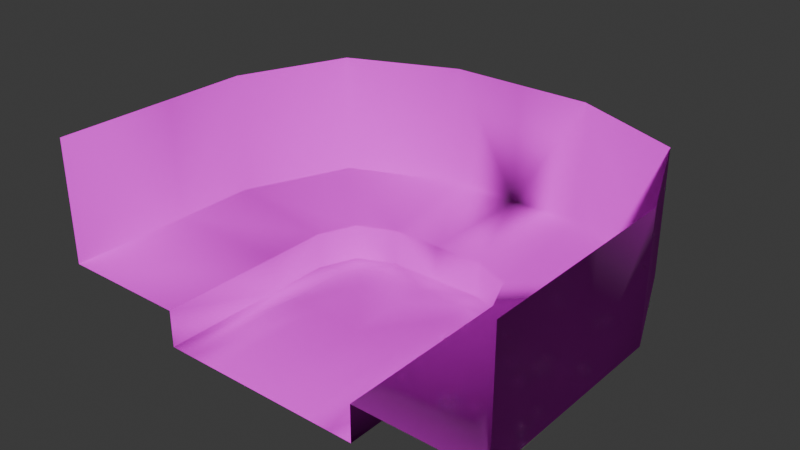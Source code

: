 # Source: anvil_blender_test.blend  (saved by Blender 5.1.30; exported with 4.5.12 LTS)
import bpy
from mathutils import Matrix  # noqa: F401  (used for matrix-valued properties, if any)

bpy.ops.wm.read_factory_settings(use_empty=True)
scene = bpy.context.scene
scene.name = 'Scene'

# ---- images (referenced by path relative to the original .blend; pixels are not part of the script)
import os
ASSET_DIR = os.environ.get("B2B_ASSET_DIR", "")  # directory of the original .blend (textures are referenced by path, not embedded)
HERE = os.path.dirname(os.path.abspath(__file__))  # packed textures are extracted next to this script under _unpacked/

def load_image(name, relpath, width, height, colorspace="sRGB"):
    """Load a texture the original file referenced (path relative to the .blend, or extracted next to this script)."""
    p = next((c for c in (os.path.join(HERE, relpath), os.path.join(ASSET_DIR, relpath)) if relpath and os.path.exists(c)), "")
    if p:
        img = bpy.data.images.load(p, check_existing=True)
        img.name = name
    else:  # same state as the original file: an image datablock whose file is absent (Cycles renders it pink)
        img = bpy.data.images.new(name, width, height)
        img.source = "FILE"
        img.filepath = "//" + (relpath or name)
    img.colorspace_settings.name = colorspace
    return img
img_met_diamondplate_jpg = load_image('MET_DIAMONDPLATE.jpg', 'MET_DIAMONDPLATE.jpg', 1024, 1024, 'sRGB')

# ---- materials (node trees are filled in below, after node groups)
mat_img_met_diamondplate_jpg = bpy.data.materials.new('IMG_MET_DIAMONDPLATE.jpg')
mat_img_met_diamondplate_jpg.use_backface_culling = True

# ---- material node trees
mat_img_met_diamondplate_jpg.use_nodes = True; mat_img_met_diamondplate_jpg.node_tree.nodes.clear()
_N = mat_img_met_diamondplate_jpg.node_tree.nodes; _L = mat_img_met_diamondplate_jpg.node_tree.links
n0 = _N.new('ShaderNodeOutputMaterial'); n0.name = 'Material Output'; n0.location = (0, 0)
n1 = _N.new('ShaderNodeBsdfPrincipled'); n1.name = 'Principled BSDF'; n1.location = (-200, 0)
n1.inputs[2].default_value = 1.0
n2 = _N.new('ShaderNodeTexImage'); n2.name = 'Image Texture'; n2.location = (-400, 0)
n2.image = img_met_diamondplate_jpg
_L.new(n2.outputs[0], n1.inputs[0])
_L.new(n1.outputs[0], n0.inputs[0])
n0.is_active_output = True

# ---- world
world_world = bpy.data.worlds.new('World'); scene.world = world_world
world_world.use_nodes = True; world_world.node_tree.nodes.clear()
_N = world_world.node_tree.nodes; _L = world_world.node_tree.links
n0 = _N.new('ShaderNodeOutputWorld'); n0.name = 'World Output'; n0.location = (300, 300)
n1 = _N.new('ShaderNodeBackground'); n1.name = 'Background'; n1.location = (10, 300)
n1.inputs[0].default_value = (0.05088, 0.05088, 0.05088, 1.0)
_L.new(n1.outputs[0], n0.inputs[0])
n0.is_active_output = True
world_world.color = (0.05088, 0.05088, 0.05088)
world_world.sun_shadow_jitter_overblur = 0.0

# ---- meshes
me_cube = bpy.data.meshes.new('Cube')
me_cube.from_pydata([(-4.083, -2.5, 0.0), (4.083, -2.5, 0.0), (-6.583, -2.5, 0.0), (-6.583, 2.5, 0.0), (-8.458, -2.5, 0.0), (-8.458, 2.5, 0.0), (-8.458, -2.5, 3.0), (-8.458, 2.5, 3.0), (-5.851, 4.267, 0.0), (-7.176, 5.593, 0.0), (-7.176, 5.593, 3.0), (-4.083, 2.5, 0.0), (-4.083, 5.0, 0.0), (-4.083, 6.874, 0.0), (-4.083, 6.874, 3.0), (-4.083, -12.5, 0.0), (-6.583, -12.5, 0.0), (-8.458, -12.5, 0.0), (-8.458, -12.5, 3.0), (-8.458, -12.5, 3.0), (6.583, -2.5, 0.0), (6.583, 2.5, 0.0), (8.458, -2.5, 0.0), (8.458, 2.5, 0.0), (8.458, -2.5, 3.0), (-4.083, -12.5, 0.0), (8.458, 2.5, 3.0), (0.0, 6.874, 0.0), (0.0, -2.5, 0.0), (0.0, 2.5, 0.0), (0.0, 5.0, 0.0), (0.0, 6.874, 3.0), (0.0, -12.5, 0.0), (5.851, 4.267, 0.0), (7.176, 5.593, 0.0), (7.176, 5.593, 3.0), (4.083, 2.5, 0.0), (4.083, 5.0, 0.0), (4.083, 6.874, 0.0), (4.083, 6.874, 3.0), (4.083, -12.5, 0.0), (6.583, -12.5, 0.0), (8.458, -12.5, 0.0), (8.458, -12.5, 3.0), (8.458, -12.5, 3.0), (4.083, -12.5, 0.0), (-15.15, 13.57, 3.0), (-18.93, 4.458, 3.0), (-18.93, -2.5, 3.0), (-18.93, 4.458, 13.25), (-6.041, 17.34, 3.0), (-15.15, 13.57, 13.25), (-18.93, -2.5, 13.25), (-6.041, 17.34, 13.25), (-18.93, -12.5, 3.0), (-18.93, -12.5, 13.25), (18.93, -2.5, 3.0), (18.93, 4.458, 3.0), (15.15, 13.57, 3.0), (18.93, 4.458, 13.25), (0.0, 17.34, 13.25), (0.0, 17.34, 3.0), (6.041, 17.34, 3.0), (15.15, 13.57, 13.25), (18.93, -2.5, 13.25), (6.041, 17.34, 13.25), (18.93, -12.5, 3.0), (18.93, -12.5, 13.25)], [], [(8, 12, 13, 9), (7, 5, 9, 10), (6, 48, 54, 19, 18), (11, 3, 2, 0), (22, 23, 21, 20), (5, 3, 8, 9), (0, 2, 16, 15), (7, 47, 48, 6), (4, 5, 7, 6), (47, 7, 10, 46), (2, 4, 17, 16), (10, 9, 13, 14), (3, 11, 8), (1, 40, 41, 20), (26, 35, 34, 23), (46, 10, 14, 50), (8, 11, 12), (4, 6, 18, 17), (28, 29, 11, 0), (13, 12, 30, 27), (37, 33, 34, 38), (36, 1, 20, 21), (24, 43, 44, 66, 56), (32, 28, 0, 15), (26, 24, 56, 57), (50, 14, 31, 61), (12, 11, 29, 30), (38, 27, 30, 37), (23, 34, 33, 21), (14, 13, 27, 31), (22, 24, 26, 23), (58, 35, 26, 57), (41, 42, 22, 20), (35, 39, 38, 34), (21, 33, 36), (62, 39, 35, 58), (33, 37, 36), (22, 42, 43, 24), (28, 1, 36, 29), (32, 40, 1, 28), (61, 31, 39, 62), (37, 30, 29, 36), (39, 31, 27, 38), (48, 52, 55, 54), (47, 46, 51, 49), (48, 47, 49, 52), (46, 50, 53, 51), (56, 66, 67, 64), (53, 50, 61, 60), (57, 59, 63, 58), (56, 64, 59, 57), (58, 63, 65, 62), (65, 60, 61, 62), (3, 5, 4, 2)])
me_cube.polygons.foreach_set('use_smooth', [True] * 54)
_uv = me_cube.uv_layers.new(name='UVMap')
_uv.uv.foreach_set('vector', [0.7071, 0.02861, 1.061, 0.2239, 1.237, 0.9191, 0.6187, 0.5774, 0.38, 0.6999, 0.38, -0.1, 0.9987, -0.1, 0.9987, 0.6999, 0.875, 0.8334, -1.219, 0.8334, -1.219, -1.833, 0.875, -1.833, 0.875, -1.833, 1.0, 0.1666, 0.5, 0.1666, 0.5, -1.167, 1.0, -1.167, 0.7581, -1.167, 0.7581, 0.1666, 0.6331, 0.1666, 0.6331, -1.167, 0.9357, 0.8501, 0.7071, 0.08581, 0.8535, 0.5572, 1.192, 1.675, 1.0, 0.8334, 0.5, 0.8334, 0.5, -1.833, 1.0, -1.833, 0.875, 0.1666, -1.219, 0.6888, -1.219, -1.167, 0.875, -1.167, 4.138e-05, 0.9, 1.0, 0.9, 1.0, 1.7, 4.138e-05, 1.7, 0.2685, 0.1366, 2.362, -0.3856, 2.619, 0.4393, 1.023, 2.566, 1.0, 0.8334, 0.375, 0.8334, 0.375, -1.833, 1.0, -1.833, 0.38, 0.6999, 0.38, -0.1, 0.9987, -0.1, 0.9987, 0.6999, 0.5, 0.5572, 1.0, 0.5572, 0.6465, 1.029, 0.6332, 0.8334, 0.6332, -1.833, 1.133, -1.833, 1.133, 0.8334, 0.0725, 0.6999, -0.5971, 0.6999, -0.5971, -0.1, 0.0725, -0.1, 0.2001, 0.1356, 1.796, -1.992, 2.414, -1.65, 2.023, 1.142, 0.3536, 0.6381, 0.7071, 0.1667, 0.7071, 0.8333, 2.114e-05, 0.9, 2.114e-05, 1.7, -2.0, 1.7, -2.0, 0.9, 0.9166, 0.8334, 0.9166, 2.167, 0.09998, 2.167, 0.09998, 0.8334, 0.09998, 0.3333, 0.09998, -0.1667, 0.9166, -0.1667, 0.9166, 0.3333, -0.3061, 0.2239, 0.0474, 0.02861, 0.4893, 0.5774, -0.1293, 0.9191, 0.6332, 0.1666, 0.6332, -1.167, 1.133, -1.167, 1.133, 0.1666, 0.2581, 0.8334, 0.2581, -1.833, 0.3831, -1.833, 2.352, -1.833, 2.352, 0.8334, 0.9166, 0.1669, 0.9166, 2.833, 0.09998, 2.833, 0.09998, 0.1669, 0.2581, 0.1666, 0.2581, -1.167, 2.352, -1.167, 2.352, 0.6888, 0.7083, 0.4586, 1.1, -2.333, 1.917, -2.333, 1.917, 0.4586, 0.09998, 0.8333, 0.09998, 0.1667, 0.9166, 0.1667, 0.9166, 0.8333, 0.7332, 0.3333, -0.0834, 0.3333, -0.0834, -0.1667, 0.7332, -0.1667, 0.3188, 0.8501, 0.06251, 1.675, 0.1938, 0.5572, 0.3403, 0.08581, 0.09998, 0.6999, 0.09998, -0.1, 0.9166, -0.1, 0.9166, 0.6999, 0.07242, 0.9, 0.07242, 1.7, -0.9275, 1.7, -0.9275, 0.9, 0.08467, 0.5665, -1.511, -1.561, -1.254, -2.386, 0.8395, -1.863, 0.6331, -1.833, 0.7581, -1.833, 0.7581, 0.8334, 0.6331, 0.8334, 0.4029, 0.6999, -0.2668, 0.6999, -0.2668, -0.1, 0.4029, -0.1, 0.1332, 0.5572, -0.01326, 1.029, -0.3668, 0.5572, 0.4391, 0.142, 0.04743, -2.65, 0.6661, -2.992, 2.261, -0.8644, 0.6939, 0.6381, 0.3403, 0.8333, 0.3403, 0.1667, 0.07242, 0.9, 2.072, 0.9, 2.072, 1.7, 0.07242, 1.7, 0.9166, 0.8334, 1.733, 0.8334, 1.733, 2.167, 0.9166, 2.167, 0.9166, 0.1669, 1.733, 0.1669, 1.733, 2.833, 0.9166, 2.833, 0.9166, 0.4586, 0.9166, -2.333, 1.733, -2.333, 2.125, 0.4586, 0.7332, 0.8333, -0.0834, 0.8333, -0.0834, 0.1667, 0.7332, 0.1667, 0.7332, 0.6999, -0.0834, 0.6999, -0.0834, -0.1, 0.7332, -0.1, 2.114e-05, 0.6333, 2.114e-05, 3.366, -2.0, 3.366, -2.0, 0.6333, 0.974, 0.6333, 2.796, 0.6333, 2.796, 3.366, 0.974, 3.366, 4.138e-05, 0.6333, 1.392, 0.6333, 1.392, 3.366, 4.138e-05, 3.366, 0.5823, 0.6333, 2.405, 0.6333, 2.405, 3.366, 0.5823, 3.366, 0.2637, 0.6333, 2.264, 0.6333, 2.264, 3.366, 0.2637, 3.366, 0.7083, 0.3664, 0.7083, -2.367, 1.917, -2.367, 1.917, 0.3664, 0.6555, 0.6333, 0.6555, 3.366, -1.317, 3.366, -1.317, 0.6333, 0.2637, 0.6333, 0.2637, 3.366, -1.128, 3.366, -1.128, 0.6333, 0.3141, 0.6333, 0.3141, 3.366, -1.658, 3.366, -1.658, 0.6333, 0.1249, 0.3664, -1.083, 0.3664, -1.083, -2.367, 0.1249, -2.367, 1.0, 0.1666, 0.375, 0.1666, 0.375, -1.167, 1.0, -1.167])
_ca = me_cube.color_attributes.new('Color', 'BYTE_COLOR', 'CORNER')
_ca.data.foreach_set('color', [1.0, 1.0, 1.0, 1.0, 1.0, 1.0, 1.0, 1.0, 1.0, 1.0, 1.0, 1.0, 1.0, 1.0, 1.0, 1.0, 1.0, 1.0, 1.0, 1.0, 1.0, 1.0, 1.0, 1.0, 1.0, 1.0, 1.0, 1.0, 1.0, 1.0, 1.0, 1.0, 1.0, 1.0, 1.0, 1.0, 1.0, 1.0, 1.0, 1.0, 1.0, 1.0, 1.0, 1.0, 1.0, 1.0, 1.0, 1.0, 1.0, 1.0, 1.0, 1.0, 1.0, 1.0, 1.0, 1.0, 1.0, 1.0, 1.0, 1.0, 1.0, 1.0, 1.0, 1.0, 1.0, 1.0, 1.0, 1.0, 1.0, 1.0, 1.0, 1.0, 1.0, 1.0, 1.0, 1.0, 1.0, 1.0, 1.0, 1.0, 1.0, 1.0, 1.0, 1.0, 1.0, 1.0, 1.0, 1.0, 1.0, 1.0, 1.0, 1.0, 1.0, 1.0, 1.0, 1.0, 1.0, 1.0, 1.0, 1.0, 1.0, 1.0, 1.0, 1.0, 1.0, 1.0, 1.0, 1.0, 1.0, 1.0, 1.0, 1.0, 1.0, 1.0, 1.0, 1.0, 1.0, 1.0, 1.0, 1.0, 1.0, 1.0, 1.0, 1.0, 1.0, 1.0, 1.0, 1.0, 1.0, 1.0, 1.0, 1.0, 1.0, 1.0, 1.0, 1.0, 1.0, 1.0, 1.0, 1.0, 1.0, 1.0, 1.0, 1.0, 1.0, 1.0, 1.0, 1.0, 1.0, 1.0, 1.0, 1.0, 1.0, 1.0, 1.0, 1.0, 1.0, 1.0, 1.0, 1.0, 1.0, 1.0, 1.0, 1.0, 1.0, 1.0, 1.0, 1.0, 1.0, 1.0, 1.0, 1.0, 1.0, 1.0, 1.0, 1.0, 1.0, 1.0, 1.0, 1.0, 1.0, 1.0, 1.0, 1.0, 1.0, 1.0, 1.0, 1.0, 1.0, 1.0, 1.0, 1.0, 1.0, 1.0, 1.0, 1.0, 1.0, 1.0, 1.0, 1.0, 1.0, 1.0, 1.0, 1.0, 1.0, 1.0, 1.0, 1.0, 1.0, 1.0, 1.0, 1.0, 1.0, 1.0, 1.0, 1.0, 1.0, 1.0, 1.0, 1.0, 1.0, 1.0, 1.0, 1.0, 1.0, 1.0, 1.0, 1.0, 1.0, 1.0, 1.0, 1.0, 1.0, 1.0, 1.0, 1.0, 1.0, 1.0, 1.0, 1.0, 1.0, 1.0, 1.0, 1.0, 1.0, 1.0, 1.0, 1.0, 1.0, 1.0, 1.0, 1.0, 1.0, 1.0, 1.0, 1.0, 1.0, 1.0, 1.0, 1.0, 1.0, 1.0, 1.0, 1.0, 1.0, 1.0, 1.0, 1.0, 1.0, 1.0, 1.0, 1.0, 1.0, 1.0, 1.0, 1.0, 1.0, 1.0, 1.0, 1.0, 1.0, 1.0, 1.0, 1.0, 1.0, 1.0, 1.0, 1.0, 1.0, 1.0, 1.0, 1.0, 1.0, 1.0, 1.0, 1.0, 1.0, 1.0, 1.0, 1.0, 1.0, 1.0, 1.0, 1.0, 1.0, 1.0, 1.0, 1.0, 1.0, 1.0, 1.0, 1.0, 1.0, 1.0, 1.0, 1.0, 1.0, 1.0, 1.0, 1.0, 1.0, 1.0, 1.0, 1.0, 1.0, 1.0, 1.0, 1.0, 1.0, 1.0, 1.0, 1.0, 1.0, 1.0, 1.0, 1.0, 1.0, 1.0, 1.0, 1.0, 1.0, 1.0, 1.0, 1.0, 1.0, 1.0, 1.0, 1.0, 1.0, 1.0, 1.0, 1.0, 1.0, 1.0, 1.0, 1.0, 1.0, 1.0, 1.0, 1.0, 1.0, 1.0, 1.0, 1.0, 1.0, 1.0, 1.0, 1.0, 1.0, 1.0, 1.0, 1.0, 1.0, 1.0, 1.0, 1.0, 1.0, 1.0, 1.0, 1.0, 1.0, 1.0, 1.0, 1.0, 1.0, 1.0, 1.0, 1.0, 1.0, 1.0, 1.0, 1.0, 1.0, 1.0, 1.0, 1.0, 1.0, 1.0, 1.0, 1.0, 1.0, 1.0, 1.0, 1.0, 1.0, 1.0, 1.0, 1.0, 1.0, 1.0, 1.0, 1.0, 1.0, 1.0, 1.0, 1.0, 1.0, 1.0, 1.0, 1.0, 1.0, 1.0, 1.0, 1.0, 1.0, 1.0, 1.0, 1.0, 1.0, 1.0, 1.0, 1.0, 1.0, 1.0, 1.0, 1.0, 1.0, 1.0, 1.0, 1.0, 1.0, 1.0, 1.0, 1.0, 1.0, 1.0, 1.0, 1.0, 1.0, 1.0, 1.0, 1.0, 1.0, 1.0, 1.0, 1.0, 1.0, 1.0, 1.0, 1.0, 1.0, 1.0, 1.0, 1.0, 1.0, 1.0, 1.0, 1.0, 1.0, 1.0, 1.0, 1.0, 1.0, 1.0, 1.0, 1.0, 1.0, 1.0, 1.0, 1.0, 1.0, 1.0, 1.0, 1.0, 1.0, 1.0, 1.0, 1.0, 1.0, 1.0, 1.0, 1.0, 1.0, 1.0, 1.0, 1.0, 1.0, 1.0, 1.0, 1.0, 1.0, 1.0, 1.0, 1.0, 1.0, 1.0, 1.0, 1.0, 1.0, 1.0, 1.0, 1.0, 1.0, 1.0, 1.0, 1.0, 1.0, 1.0, 1.0, 1.0, 1.0, 1.0, 1.0, 1.0, 1.0, 1.0, 1.0, 1.0, 1.0, 1.0, 1.0, 1.0, 1.0, 1.0, 1.0, 1.0, 1.0, 1.0, 1.0, 1.0, 1.0, 1.0, 1.0, 1.0, 1.0, 1.0, 1.0, 1.0, 1.0, 1.0, 1.0, 1.0, 1.0, 1.0, 1.0, 1.0, 1.0, 1.0, 1.0, 1.0, 1.0, 1.0, 1.0, 1.0, 1.0, 1.0, 1.0, 1.0, 1.0, 1.0, 1.0, 1.0, 1.0, 1.0, 1.0, 1.0, 1.0, 1.0, 1.0, 1.0, 1.0, 1.0, 1.0, 1.0, 1.0, 1.0, 1.0, 1.0, 1.0, 1.0, 1.0, 1.0, 1.0, 1.0, 1.0, 1.0, 1.0, 1.0, 1.0, 1.0, 1.0, 1.0, 1.0, 1.0, 1.0, 1.0, 1.0, 1.0, 1.0, 1.0, 1.0, 1.0, 1.0, 1.0, 1.0, 1.0, 1.0, 1.0, 1.0, 1.0, 1.0, 1.0, 1.0, 1.0, 1.0, 1.0, 1.0, 1.0, 1.0, 1.0, 1.0, 1.0, 1.0, 1.0, 1.0, 1.0, 1.0, 1.0, 1.0, 1.0, 1.0, 1.0, 1.0, 1.0, 1.0, 1.0, 1.0, 1.0, 1.0, 1.0, 1.0, 1.0, 1.0, 1.0, 1.0, 1.0, 1.0, 1.0, 1.0, 1.0, 1.0, 1.0, 1.0, 1.0, 1.0, 1.0, 1.0, 1.0, 1.0, 1.0, 1.0, 1.0, 1.0, 1.0, 1.0, 1.0, 1.0, 1.0, 1.0, 1.0, 1.0, 1.0, 1.0, 1.0, 1.0, 1.0, 1.0, 1.0, 1.0, 1.0, 1.0, 1.0, 1.0, 1.0, 1.0, 1.0, 1.0, 1.0, 1.0, 1.0, 1.0, 1.0, 1.0, 1.0, 1.0, 1.0, 1.0, 1.0, 1.0, 1.0, 1.0, 1.0, 1.0, 1.0, 1.0, 1.0, 1.0, 1.0, 1.0, 1.0, 1.0, 1.0, 1.0, 1.0, 1.0, 1.0, 1.0, 1.0, 1.0, 1.0, 1.0, 1.0, 1.0, 1.0, 1.0, 1.0, 1.0, 1.0, 1.0, 1.0, 1.0, 1.0, 1.0, 1.0, 1.0, 1.0, 1.0, 1.0, 1.0, 1.0, 1.0, 1.0, 1.0, 1.0, 1.0, 1.0, 1.0, 1.0, 1.0, 1.0, 1.0, 1.0, 1.0, 1.0, 1.0, 1.0, 1.0, 1.0, 1.0, 1.0, 1.0, 1.0, 1.0, 1.0, 1.0, 1.0, 1.0, 1.0, 1.0, 1.0, 1.0, 1.0, 1.0, 1.0, 1.0, 1.0, 1.0, 1.0, 1.0, 1.0, 1.0, 1.0, 1.0, 1.0, 1.0, 1.0, 1.0, 1.0, 1.0, 1.0, 1.0, 1.0, 1.0, 1.0, 1.0, 1.0, 1.0, 1.0, 1.0, 1.0, 1.0, 1.0, 1.0, 1.0, 1.0, 1.0, 1.0, 1.0, 1.0, 1.0, 1.0, 1.0, 1.0, 1.0, 1.0, 1.0, 1.0, 1.0, 1.0, 1.0, 1.0, 1.0, 1.0, 1.0, 1.0, 1.0, 1.0, 1.0, 1.0, 1.0, 1.0, 1.0, 1.0, 1.0, 1.0, 1.0, 1.0, 1.0, 1.0, 1.0, 1.0, 1.0, 1.0, 1.0, 1.0, 1.0])
me_cube.materials.append(mat_img_met_diamondplate_jpg)
me_cube.use_mirror_x = True
me_cube.use_mirror_vertex_groups = False
me_cube.update()
me_cube.normals_split_custom_set([tuple(v) for v in zip(*[iter([0.0, 0.0, 1.0, 0.2163, -1.031e-05, 0.9763, -0.2187, -0.8478, 0.4831, 0.6942, -0.6942, 0.19, 0.9668, -0.153, 0.2048, 0.9685, -0.1533, 0.1962, 0.6942, -0.6942, 0.19, 0.6902, -0.6902, 0.2173, 0.9896, 0.05238, 0.1342, 0.8684, -0.1568, 0.4704, 0.1174, -0.6938, 0.7105, 0.0, 0.0, 1.0, -0.144, -0.7068, 0.6926, 0.0295, 0.2383, 0.9707, 0.0, 0.0, 1.0, -0.4875, -4.677e-05, 0.8731, 0.0, 0.1112, 0.9938, -0.1096, 0.03488, 0.9934, -0.4655, -0.5987, 0.6518, 0.0, 0.0, 1.0, 0.4875, 0.0, 0.8731, 0.9685, -0.1533, 0.1962, 0.0, 0.0, 1.0, 0.0, 0.0, 1.0, 0.6942, -0.6942, 0.19, 0.0, 0.1112, 0.9938, -0.4875, -4.677e-05, 0.8731, 0.0003318, -0.989, 0.1478, 0.3245, -0.5028, 0.8012, 0.9668, -0.153, 0.2048, 0.9837, -0.1688, 0.06126, 0.8684, -0.1568, 0.4704, 0.9896, 0.05238, 0.1342, 0.5761, -0.6249, 0.5269, 0.9685, -0.1533, 0.1962, 0.9668, -0.153, 0.2048, 0.9896, 0.05238, 0.1342, 0.9837, -0.1688, 0.06126, 0.9668, -0.153, 0.2048, 0.6902, -0.6902, 0.2173, 0.706, -0.706, 0.05674, -0.4875, -4.677e-05, 0.8731, 0.5761, -0.6249, 0.5269, 0.7912, -0.4447, -0.4199, 0.0003318, -0.989, 0.1478, 0.6902, -0.6902, 0.2173, 0.6942, -0.6942, 0.19, -0.2187, -0.8478, 0.4831, 0.04167, -0.9469, 0.319, 0.0, 0.0, 1.0, 0.0295, 0.2383, 0.9707, 0.0, 0.0, 1.0, 0.0, -0.1112, 0.9938, 0.3245, -0.5028, 0.8012, 0.0003318, -0.989, 0.1478, 0.4875, 0.0, 0.8731, -0.7231, 0.4579, 0.5171, 0.004866, -0.8751, 0.4839, -0.7537, -0.1087, 0.6482, -0.4655, -0.5987, 0.6518, 0.706, -0.706, 0.05674, 0.6902, -0.6902, 0.2173, 0.04167, -0.9469, 0.319, 0.2374, -0.624, 0.7445, 0.0, 0.0, 1.0, 0.0295, 0.2383, 0.9707, 0.2163, -1.031e-05, 0.9763, 0.5761, -0.6249, 0.5269, 0.9896, 0.05238, 0.1342, -0.144, -0.7068, 0.6926, 0.7912, -0.4447, -0.4199, 0.0, 0.05577, 0.9984, 0.02533, -0.256, 0.9663, 0.0295, 0.2383, 0.9707, 0.0, 0.1112, 0.9938, -0.2187, -0.8478, 0.4831, 0.2163, -1.031e-05, 0.9763, -0.2525, -0.2525, 0.9341, 0.4332, -0.7861, 0.4409, -0.08277, -0.1998, 0.9763, 0.0, 0.0, 1.0, -0.7537, -0.1087, 0.6482, 0.04045, -0.9375, 0.3455, -0.2383, 0.0295, 0.9707, 0.0, -0.1112, 0.9938, 0.4875, 0.0, 0.8731, 0.0, 0.0, 1.0, -0.5989, 0.6048, 0.5249, -0.7071, 0.0, 0.7071, -0.9879, 0.02947, 0.152, -0.7105, -0.6938, 0.1174, -0.7803, -0.2814, 0.5586, 0.3245, -0.5028, 0.8012, 0.0, 0.05577, 0.9984, 0.0, 0.1112, 0.9938, 0.3245, -0.5028, 0.8012, -0.7231, 0.4579, 0.5171, -0.5989, 0.6048, 0.5249, -0.7803, -0.2814, 0.5586, -0.4975, -0.7266, 0.4738, 0.2374, -0.624, 0.7445, 0.04167, -0.9469, 0.319, 0.0, 0.07645, 0.9971, 0.8435, 0.4076, -0.3498, 0.2163, -1.031e-05, 0.9763, 0.0295, 0.2383, 0.9707, 0.02533, -0.256, 0.9663, -0.2525, -0.2525, 0.9341, 0.04045, -0.9375, 0.3455, 0.4332, -0.7861, 0.4409, -0.2525, -0.2525, 0.9341, -0.08277, -0.1998, 0.9763, -0.4655, -0.5987, 0.6518, -0.7537, -0.1087, 0.6482, 0.0, 0.0, 1.0, 0.0, 0.0, 1.0, 0.04167, -0.9469, 0.319, -0.2187, -0.8478, 0.4831, 0.4332, -0.7861, 0.4409, 0.0, 0.07645, 0.9971, -0.1096, 0.03488, 0.9934, -0.5989, 0.6048, 0.5249, -0.7231, 0.4579, 0.5171, -0.4655, -0.5987, 0.6518, -0.1107, -0.9114, 0.3963, 0.004866, -0.8751, 0.4839, -0.7231, 0.4579, 0.5171, -0.4975, -0.7266, 0.4738, 0.0003318, -0.989, 0.1478, 0.4199, -0.4447, 0.7912, -0.1096, 0.03488, 0.9934, 0.4875, 0.0, 0.8731, 0.004866, -0.8751, 0.4839, 0.3192, -0.803, 0.5034, 0.04045, -0.9375, 0.3455, -0.7537, -0.1087, 0.6482, 0.0, 0.0, 1.0, 0.0, 0.0, 1.0, -0.2383, 0.0295, 0.9707, -0.2294, -0.6212, 0.7493, 0.3192, -0.803, 0.5034, 0.004866, -0.8751, 0.4839, -0.1107, -0.9114, 0.3963, 0.0, 0.0, 1.0, -0.08277, -0.1998, 0.9763, -0.2383, 0.0295, 0.9707, -0.1096, 0.03488, 0.9934, 0.4199, -0.4447, 0.7912, -0.7071, 0.0, 0.7071, -0.5989, 0.6048, 0.5249, 0.0, 0.05577, 0.9984, 0.0, -0.1112, 0.9938, -0.2383, 0.0295, 0.9707, 0.02533, -0.256, 0.9663, 0.3245, -0.5028, 0.8012, 0.3245, -0.5028, 0.8012, 0.0, -0.1112, 0.9938, 0.0, 0.05577, 0.9984, 0.8435, 0.4076, -0.3498, 0.0, 0.07645, 0.9971, 0.3192, -0.803, 0.5034, -0.2294, -0.6212, 0.7493, -0.08277, -0.1998, 0.9763, -0.2525, -0.2525, 0.9341, 0.02533, -0.256, 0.9663, -0.2383, 0.0295, 0.9707, 0.3192, -0.803, 0.5034, 0.0, 0.07645, 0.9971, 0.4332, -0.7861, 0.4409, 0.04045, -0.9375, 0.3455, 0.8684, -0.1568, 0.4704, 0.4819, 0.04765, 0.875, 0.3085, -0.745, 0.5914, 0.1174, -0.6938, 0.7105, 0.9837, -0.1688, 0.06126, 0.706, -0.706, 0.05674, 0.6317, -0.6316, 0.4495, 0.8985, -0.1542, 0.4111, 0.8684, -0.1568, 0.4704, 0.9837, -0.1688, 0.06126, 0.8985, -0.1542, 0.4111, 0.4819, 0.04765, 0.875, 0.706, -0.706, 0.05674, 0.2374, -0.624, 0.7445, 0.1375, -0.4164, 0.8987, 0.6317, -0.6316, 0.4495, -0.7803, -0.2814, 0.5586, -0.7105, -0.6938, 0.1174, -0.5915, -0.7451, 0.3083, -0.6446, 0.2781, 0.7121, 0.1375, -0.4164, 0.8987, 0.2374, -0.624, 0.7445, 0.8435, 0.4076, -0.3498, 4.623e-05, -0.2666, 0.9638, -0.4975, -0.7266, 0.4738, -0.7286, 0.2716, 0.6288, -0.1533, -0.7588, 0.633, -0.1107, -0.9114, 0.3963, -0.7803, -0.2814, 0.5586, -0.6446, 0.2781, 0.7121, -0.7286, 0.2716, 0.6288, -0.4975, -0.7266, 0.4738, -0.1107, -0.9114, 0.3963, -0.1533, -0.7588, 0.633, 0.1347, -0.6912, 0.71, -0.2294, -0.6212, 0.7493, 0.1347, -0.6912, 0.71, 4.623e-05, -0.2666, 0.9638, 0.8435, 0.4076, -0.3498, -0.2294, -0.6212, 0.7493, 0.0, 0.0, 1.0, 0.9685, -0.1533, 0.1962, 0.5761, -0.6249, 0.5269, -0.4875, -4.677e-05, 0.8731])] * 3)])

# ---- objects
ob_empty = bpy.data.objects.new('Empty', None)
ob_stage_col = bpy.data.objects.new('stage-col', me_cube)

# ---- transforms, parenting, visibility, modifiers, constraints
ob_empty.location = (-4.0, 0.0, 1.0)
ob_empty.empty_display_type = 'CUBE'
ob_stage_col.location = (0.0, 0.0, 0.0)
ob_stage_col.lock_rotations_4d = False
ob_stage_col.empty_display_type = 'ARROWS'
ob_stage_col.lineart.crease_threshold = 0.0
ob_stage_col.use_mesh_mirror_x = True

# ---- collection membership
scene.collection.objects.link(ob_empty)
scene.collection.objects.link(ob_stage_col)

# ---- scene / render settings (as saved in the file)
scene.frame_start = 1; scene.frame_end = 250; scene.frame_set(1)
scene.render.engine = 'BLENDER_EEVEE_NEXT'
scene.render.bake_bias = 0.0
scene.render.bake_samples = 0
bpy.context.view_layer.update()

# ---- added for rendering (the .blend has no active camera and no usable light): camera, sun
cam_auto = bpy.data.cameras.new('AutoCamera')
cam_auto.lens = 50.0
cam_auto.sensor_width = 36.0
cam_auto.clip_end = 1000.0
ob_auto_camera = bpy.data.objects.new('AutoCamera', cam_auto)
scene.collection.objects.link(ob_auto_camera)
ob_auto_camera.location = (46.2539, -53.0821, 43.6277)
ob_auto_camera.rotation_euler = (1.09748, -7.21219e-08, 0.694738)
scene.camera = ob_auto_camera
light_auto_sun = bpy.data.lights.new('AutoSun', 'SUN')
light_auto_sun.energy = 3.0
light_auto_sun.angle = 0.0523599
ob_auto_sun = bpy.data.objects.new('AutoSun', light_auto_sun)
scene.collection.objects.link(ob_auto_sun)
ob_auto_sun.rotation_euler = (0.872665, 0.174533, 0.523599)
bpy.context.view_layer.update()
